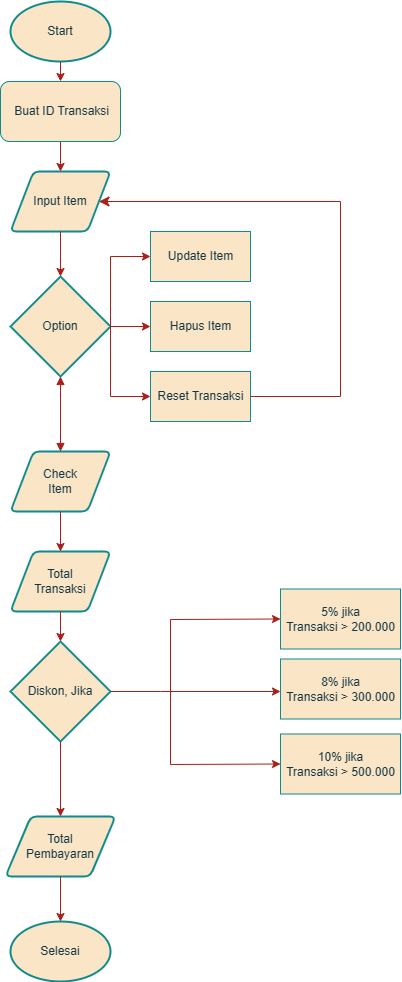

The diagram above was exported from draw.io. Its source (the exported page's mxGraphModel, read from the mxfile embedded in the PNG):
<mxGraphModel dx="2340" dy="1235" grid="1" gridSize="10" guides="1" tooltips="1" connect="1" arrows="1" fold="1" page="1" pageScale="1" pageWidth="827" pageHeight="1169" math="0" shadow="0">
  <root>
    <mxCell id="WIyWlLk6GJQsqaUBKTNV-0" />
    <mxCell id="WIyWlLk6GJQsqaUBKTNV-1" parent="WIyWlLk6GJQsqaUBKTNV-0" />
    <mxCell id="bWujWwgR7cwlbmsJybbL-28" value="Input Item" style="shape=parallelogram;html=1;strokeWidth=2;perimeter=parallelogramPerimeter;whiteSpace=wrap;rounded=1;arcSize=12;size=0.23;labelBackgroundColor=none;fillColor=#FAE5C7;strokeColor=#0F8B8D;fontColor=#143642;" parent="WIyWlLk6GJQsqaUBKTNV-1" vertex="1">
      <mxGeometry x="70" y="200" width="100" height="60" as="geometry" />
    </mxCell>
    <mxCell id="bWujWwgR7cwlbmsJybbL-30" value="Start" style="strokeWidth=2;html=1;shape=mxgraph.flowchart.start_1;whiteSpace=wrap;labelBackgroundColor=none;fillColor=#FAE5C7;strokeColor=#0F8B8D;fontColor=#143642;" parent="WIyWlLk6GJQsqaUBKTNV-1" vertex="1">
      <mxGeometry x="70" y="30" width="100" height="60" as="geometry" />
    </mxCell>
    <mxCell id="bWujWwgR7cwlbmsJybbL-33" value="&amp;nbsp;Buat ID Transaksi" style="rounded=1;whiteSpace=wrap;html=1;labelBackgroundColor=none;fillColor=#FAE5C7;strokeColor=#0F8B8D;fontColor=#143642;" parent="WIyWlLk6GJQsqaUBKTNV-1" vertex="1">
      <mxGeometry x="60" y="110" width="120" height="60" as="geometry" />
    </mxCell>
    <mxCell id="bWujWwgR7cwlbmsJybbL-48" value="Selesai" style="strokeWidth=2;html=1;shape=mxgraph.flowchart.start_1;whiteSpace=wrap;labelBackgroundColor=none;fillColor=#FAE5C7;strokeColor=#0F8B8D;fontColor=#143642;" parent="WIyWlLk6GJQsqaUBKTNV-1" vertex="1">
      <mxGeometry x="70" y="950" width="100" height="60" as="geometry" />
    </mxCell>
    <mxCell id="bWujWwgR7cwlbmsJybbL-45" value="Option" style="strokeWidth=2;html=1;shape=mxgraph.flowchart.decision;whiteSpace=wrap;labelBackgroundColor=none;fillColor=#FAE5C7;strokeColor=#0F8B8D;fontColor=#143642;" parent="WIyWlLk6GJQsqaUBKTNV-1" vertex="1">
      <mxGeometry x="70" y="305" width="100" height="100" as="geometry" />
    </mxCell>
    <mxCell id="bWujWwgR7cwlbmsJybbL-40" value="Check&lt;br&gt;Item" style="shape=parallelogram;html=1;strokeWidth=2;perimeter=parallelogramPerimeter;whiteSpace=wrap;rounded=1;arcSize=12;size=0.23;labelBackgroundColor=none;fillColor=#FAE5C7;strokeColor=#0F8B8D;fontColor=#143642;" parent="WIyWlLk6GJQsqaUBKTNV-1" vertex="1">
      <mxGeometry x="70" y="480" width="100" height="60" as="geometry" />
    </mxCell>
    <mxCell id="bWujWwgR7cwlbmsJybbL-29" value="Diskon, Jika" style="strokeWidth=2;html=1;shape=mxgraph.flowchart.decision;whiteSpace=wrap;labelBackgroundColor=none;fillColor=#FAE5C7;strokeColor=#0F8B8D;fontColor=#143642;" parent="WIyWlLk6GJQsqaUBKTNV-1" vertex="1">
      <mxGeometry x="70" y="670" width="100" height="100" as="geometry" />
    </mxCell>
    <mxCell id="bWujWwgR7cwlbmsJybbL-41" value="Total&lt;br&gt;Transaksi" style="shape=parallelogram;html=1;strokeWidth=2;perimeter=parallelogramPerimeter;whiteSpace=wrap;rounded=1;arcSize=12;size=0.23;labelBackgroundColor=none;fillColor=#FAE5C7;strokeColor=#0F8B8D;fontColor=#143642;" parent="WIyWlLk6GJQsqaUBKTNV-1" vertex="1">
      <mxGeometry x="70" y="580" width="100" height="60" as="geometry" />
    </mxCell>
    <mxCell id="bWujWwgR7cwlbmsJybbL-46" value="Total&lt;br&gt;Pembayaran" style="shape=parallelogram;html=1;strokeWidth=2;perimeter=parallelogramPerimeter;whiteSpace=wrap;rounded=1;arcSize=12;size=0.23;labelBackgroundColor=none;fillColor=#FAE5C7;strokeColor=#0F8B8D;fontColor=#143642;" parent="WIyWlLk6GJQsqaUBKTNV-1" vertex="1">
      <mxGeometry x="65" y="845" width="110" height="60" as="geometry" />
    </mxCell>
    <mxCell id="bWujWwgR7cwlbmsJybbL-59" value="" style="endArrow=classic;html=1;rounded=0;entryX=0.5;entryY=0;entryDx=0;entryDy=0;exitX=0.5;exitY=1;exitDx=0;exitDy=0;exitPerimeter=0;labelBackgroundColor=none;strokeColor=#A8201A;fontColor=default;" parent="WIyWlLk6GJQsqaUBKTNV-1" source="bWujWwgR7cwlbmsJybbL-30" target="bWujWwgR7cwlbmsJybbL-33" edge="1">
      <mxGeometry width="50" height="50" relative="1" as="geometry">
        <mxPoint x="210" y="90" as="sourcePoint" />
        <mxPoint x="260" y="40" as="targetPoint" />
      </mxGeometry>
    </mxCell>
    <mxCell id="bWujWwgR7cwlbmsJybbL-60" value="" style="endArrow=classic;html=1;rounded=0;exitX=0.5;exitY=1;exitDx=0;exitDy=0;entryX=0.5;entryY=0;entryDx=0;entryDy=0;labelBackgroundColor=none;strokeColor=#A8201A;fontColor=default;" parent="WIyWlLk6GJQsqaUBKTNV-1" source="bWujWwgR7cwlbmsJybbL-33" target="bWujWwgR7cwlbmsJybbL-28" edge="1">
      <mxGeometry width="50" height="50" relative="1" as="geometry">
        <mxPoint x="430" y="580" as="sourcePoint" />
        <mxPoint x="480" y="530" as="targetPoint" />
      </mxGeometry>
    </mxCell>
    <mxCell id="bWujWwgR7cwlbmsJybbL-61" value="" style="endArrow=classic;html=1;rounded=0;exitX=0.5;exitY=1;exitDx=0;exitDy=0;entryX=0.5;entryY=0;entryDx=0;entryDy=0;entryPerimeter=0;labelBackgroundColor=none;strokeColor=#A8201A;fontColor=default;" parent="WIyWlLk6GJQsqaUBKTNV-1" source="bWujWwgR7cwlbmsJybbL-28" target="bWujWwgR7cwlbmsJybbL-45" edge="1">
      <mxGeometry width="50" height="50" relative="1" as="geometry">
        <mxPoint x="440" y="590" as="sourcePoint" />
        <mxPoint x="490" y="540" as="targetPoint" />
      </mxGeometry>
    </mxCell>
    <mxCell id="bWujWwgR7cwlbmsJybbL-62" value="" style="endArrow=classic;html=1;rounded=0;exitX=1;exitY=0.5;exitDx=0;exitDy=0;exitPerimeter=0;entryX=0;entryY=0.5;entryDx=0;entryDy=0;labelBackgroundColor=none;strokeColor=#A8201A;fontColor=default;" parent="WIyWlLk6GJQsqaUBKTNV-1" source="bWujWwgR7cwlbmsJybbL-45" target="bWujWwgR7cwlbmsJybbL-36" edge="1">
      <mxGeometry width="50" height="50" relative="1" as="geometry">
        <mxPoint x="450" y="600" as="sourcePoint" />
        <mxPoint x="500" y="550" as="targetPoint" />
      </mxGeometry>
    </mxCell>
    <mxCell id="bWujWwgR7cwlbmsJybbL-63" value="" style="endArrow=classic;html=1;rounded=0;entryX=0;entryY=0.5;entryDx=0;entryDy=0;exitX=1;exitY=0.5;exitDx=0;exitDy=0;exitPerimeter=0;labelBackgroundColor=none;strokeColor=#A8201A;fontColor=default;" parent="WIyWlLk6GJQsqaUBKTNV-1" source="bWujWwgR7cwlbmsJybbL-45" target="bWujWwgR7cwlbmsJybbL-35" edge="1">
      <mxGeometry width="50" height="50" relative="1" as="geometry">
        <mxPoint x="170" y="350" as="sourcePoint" />
        <mxPoint x="510" y="560" as="targetPoint" />
        <Array as="points">
          <mxPoint x="170" y="285" />
        </Array>
      </mxGeometry>
    </mxCell>
    <mxCell id="bWujWwgR7cwlbmsJybbL-64" value="" style="endArrow=classic;html=1;rounded=0;exitX=1;exitY=0.5;exitDx=0;exitDy=0;exitPerimeter=0;entryX=0;entryY=0.5;entryDx=0;entryDy=0;labelBackgroundColor=none;strokeColor=#A8201A;fontColor=default;" parent="WIyWlLk6GJQsqaUBKTNV-1" source="bWujWwgR7cwlbmsJybbL-45" target="bWujWwgR7cwlbmsJybbL-37" edge="1">
      <mxGeometry width="50" height="50" relative="1" as="geometry">
        <mxPoint x="470" y="620" as="sourcePoint" />
        <mxPoint x="520" y="570" as="targetPoint" />
        <Array as="points">
          <mxPoint x="170" y="425" />
        </Array>
      </mxGeometry>
    </mxCell>
    <mxCell id="bWujWwgR7cwlbmsJybbL-65" value="" style="endArrow=classic;html=1;rounded=0;exitX=0.5;exitY=1;exitDx=0;exitDy=0;labelBackgroundColor=none;strokeColor=#A8201A;fontColor=default;" parent="WIyWlLk6GJQsqaUBKTNV-1" source="bWujWwgR7cwlbmsJybbL-40" edge="1">
      <mxGeometry width="50" height="50" relative="1" as="geometry">
        <mxPoint x="480" y="630" as="sourcePoint" />
        <mxPoint x="120" y="580" as="targetPoint" />
      </mxGeometry>
    </mxCell>
    <mxCell id="bWujWwgR7cwlbmsJybbL-66" value="" style="endArrow=classic;html=1;rounded=0;exitX=0.5;exitY=1;exitDx=0;exitDy=0;entryX=0.5;entryY=0;entryDx=0;entryDy=0;entryPerimeter=0;labelBackgroundColor=none;strokeColor=#A8201A;fontColor=default;" parent="WIyWlLk6GJQsqaUBKTNV-1" source="bWujWwgR7cwlbmsJybbL-41" target="bWujWwgR7cwlbmsJybbL-29" edge="1">
      <mxGeometry width="50" height="50" relative="1" as="geometry">
        <mxPoint x="490" y="640" as="sourcePoint" />
        <mxPoint x="540" y="590" as="targetPoint" />
      </mxGeometry>
    </mxCell>
    <mxCell id="bWujWwgR7cwlbmsJybbL-70" value="" style="endArrow=classic;html=1;rounded=0;exitX=0.5;exitY=1;exitDx=0;exitDy=0;exitPerimeter=0;entryX=0.5;entryY=0;entryDx=0;entryDy=0;labelBackgroundColor=none;strokeColor=#A8201A;fontColor=default;" parent="WIyWlLk6GJQsqaUBKTNV-1" source="bWujWwgR7cwlbmsJybbL-29" target="bWujWwgR7cwlbmsJybbL-46" edge="1">
      <mxGeometry width="50" height="50" relative="1" as="geometry">
        <mxPoint x="530" y="680" as="sourcePoint" />
        <mxPoint x="580" y="630" as="targetPoint" />
      </mxGeometry>
    </mxCell>
    <mxCell id="bWujWwgR7cwlbmsJybbL-71" value="" style="endArrow=classic;html=1;rounded=0;exitX=0.5;exitY=1;exitDx=0;exitDy=0;entryX=0.5;entryY=0;entryDx=0;entryDy=0;entryPerimeter=0;labelBackgroundColor=none;strokeColor=#A8201A;fontColor=default;" parent="WIyWlLk6GJQsqaUBKTNV-1" source="bWujWwgR7cwlbmsJybbL-46" target="bWujWwgR7cwlbmsJybbL-48" edge="1">
      <mxGeometry width="50" height="50" relative="1" as="geometry">
        <mxPoint x="540" y="690" as="sourcePoint" />
        <mxPoint x="110" y="940" as="targetPoint" />
      </mxGeometry>
    </mxCell>
    <mxCell id="bWujWwgR7cwlbmsJybbL-72" value="" style="endArrow=block;startArrow=block;endFill=1;startFill=1;html=1;rounded=0;exitX=0.5;exitY=1;exitDx=0;exitDy=0;exitPerimeter=0;entryX=0.5;entryY=0;entryDx=0;entryDy=0;labelBackgroundColor=none;strokeColor=#A8201A;fontColor=default;" parent="WIyWlLk6GJQsqaUBKTNV-1" source="bWujWwgR7cwlbmsJybbL-45" target="bWujWwgR7cwlbmsJybbL-40" edge="1">
      <mxGeometry width="160" relative="1" as="geometry">
        <mxPoint x="250" y="460" as="sourcePoint" />
        <mxPoint x="410" y="460" as="targetPoint" />
      </mxGeometry>
    </mxCell>
    <mxCell id="bWujWwgR7cwlbmsJybbL-35" value="Update Item" style="html=1;dashed=0;whitespace=wrap;labelBackgroundColor=none;fillColor=#FAE5C7;strokeColor=#0F8B8D;fontColor=#143642;" parent="WIyWlLk6GJQsqaUBKTNV-1" vertex="1">
      <mxGeometry x="210" y="260" width="100" height="50" as="geometry" />
    </mxCell>
    <mxCell id="bWujWwgR7cwlbmsJybbL-36" value="Hapus Item" style="html=1;dashed=0;whitespace=wrap;labelBackgroundColor=none;fillColor=#FAE5C7;strokeColor=#0F8B8D;fontColor=#143642;" parent="WIyWlLk6GJQsqaUBKTNV-1" vertex="1">
      <mxGeometry x="210" y="330" width="100" height="50" as="geometry" />
    </mxCell>
    <mxCell id="bWujWwgR7cwlbmsJybbL-37" value="Reset Transaksi" style="html=1;dashed=0;whitespace=wrap;labelBackgroundColor=none;fillColor=#FAE5C7;strokeColor=#0F8B8D;fontColor=#143642;" parent="WIyWlLk6GJQsqaUBKTNV-1" vertex="1">
      <mxGeometry x="210" y="400" width="100" height="50" as="geometry" />
    </mxCell>
    <mxCell id="bWujWwgR7cwlbmsJybbL-74" value="" style="edgeStyle=segmentEdgeStyle;endArrow=classic;html=1;curved=0;rounded=0;endSize=8;startSize=8;exitX=1;exitY=0.5;exitDx=0;exitDy=0;entryX=1;entryY=0.5;entryDx=0;entryDy=0;labelBackgroundColor=none;strokeColor=#A8201A;fontColor=default;" parent="WIyWlLk6GJQsqaUBKTNV-1" source="bWujWwgR7cwlbmsJybbL-37" target="bWujWwgR7cwlbmsJybbL-28" edge="1">
      <mxGeometry width="50" height="50" relative="1" as="geometry">
        <mxPoint x="370" y="430" as="sourcePoint" />
        <mxPoint x="400" y="220" as="targetPoint" />
        <Array as="points">
          <mxPoint x="400" y="425" />
          <mxPoint x="400" y="230" />
        </Array>
      </mxGeometry>
    </mxCell>
    <mxCell id="jFvmhPVVgPuZUYYeB-c6-2" value="" style="group;labelBackgroundColor=none;fontColor=#143642;" vertex="1" connectable="0" parent="WIyWlLk6GJQsqaUBKTNV-1">
      <mxGeometry x="230" y="617.5" width="230" height="205" as="geometry" />
    </mxCell>
    <mxCell id="bWujWwgR7cwlbmsJybbL-58" value="" style="group;labelBackgroundColor=none;fontColor=#143642;" parent="jFvmhPVVgPuZUYYeB-c6-2" vertex="1" connectable="0">
      <mxGeometry x="110" width="120" height="205" as="geometry" />
    </mxCell>
    <mxCell id="bWujWwgR7cwlbmsJybbL-42" value="5% jika &lt;br&gt;Transaksi &amp;gt; 200.000" style="html=1;dashed=0;whitespace=wrap;labelBackgroundColor=none;fillColor=#FAE5C7;strokeColor=#0F8B8D;fontColor=#143642;" parent="bWujWwgR7cwlbmsJybbL-58" vertex="1">
      <mxGeometry width="120" height="60" as="geometry" />
    </mxCell>
    <mxCell id="bWujWwgR7cwlbmsJybbL-50" value="10% jika &lt;br&gt;Transaksi &amp;gt; 500.000" style="html=1;dashed=0;whitespace=wrap;labelBackgroundColor=none;fillColor=#FAE5C7;strokeColor=#0F8B8D;fontColor=#143642;" parent="bWujWwgR7cwlbmsJybbL-58" vertex="1">
      <mxGeometry y="145" width="120" height="60" as="geometry" />
    </mxCell>
    <mxCell id="bWujWwgR7cwlbmsJybbL-51" value="8% jika &lt;br&gt;Transaksi &amp;gt; 300.000" style="html=1;dashed=0;whitespace=wrap;labelBackgroundColor=none;fillColor=#FAE5C7;strokeColor=#0F8B8D;fontColor=#143642;" parent="bWujWwgR7cwlbmsJybbL-58" vertex="1">
      <mxGeometry y="70" width="120" height="60" as="geometry" />
    </mxCell>
    <mxCell id="bWujWwgR7cwlbmsJybbL-67" value="" style="endArrow=classic;html=1;rounded=0;entryX=0;entryY=0.5;entryDx=0;entryDy=0;labelBackgroundColor=none;strokeColor=#A8201A;fontColor=default;" parent="jFvmhPVVgPuZUYYeB-c6-2" target="bWujWwgR7cwlbmsJybbL-42" edge="1">
      <mxGeometry width="50" height="50" relative="1" as="geometry">
        <mxPoint y="102.5" as="sourcePoint" />
        <mxPoint x="350" y="-17.5" as="targetPoint" />
        <Array as="points">
          <mxPoint y="30.5" />
        </Array>
      </mxGeometry>
    </mxCell>
    <mxCell id="bWujWwgR7cwlbmsJybbL-68" value="" style="endArrow=classic;html=1;rounded=0;labelBackgroundColor=none;strokeColor=#A8201A;fontColor=default;" parent="jFvmhPVVgPuZUYYeB-c6-2" edge="1">
      <mxGeometry width="50" height="50" relative="1" as="geometry">
        <mxPoint x="-10" y="102.5" as="sourcePoint" />
        <mxPoint x="110" y="102.5" as="targetPoint" />
      </mxGeometry>
    </mxCell>
    <mxCell id="bWujWwgR7cwlbmsJybbL-69" value="" style="endArrow=classic;html=1;rounded=0;entryX=0;entryY=0.5;entryDx=0;entryDy=0;labelBackgroundColor=none;strokeColor=#A8201A;fontColor=default;" parent="jFvmhPVVgPuZUYYeB-c6-2" target="bWujWwgR7cwlbmsJybbL-50" edge="1">
      <mxGeometry width="50" height="50" relative="1" as="geometry">
        <mxPoint y="102.5" as="sourcePoint" />
        <mxPoint x="370" y="2.5" as="targetPoint" />
        <Array as="points">
          <mxPoint y="175.5" />
        </Array>
      </mxGeometry>
    </mxCell>
    <mxCell id="jFvmhPVVgPuZUYYeB-c6-3" value="" style="endArrow=none;html=1;rounded=0;exitX=1;exitY=0.5;exitDx=0;exitDy=0;exitPerimeter=0;labelBackgroundColor=none;strokeColor=#A8201A;fontColor=default;" edge="1" parent="WIyWlLk6GJQsqaUBKTNV-1" source="bWujWwgR7cwlbmsJybbL-29">
      <mxGeometry width="50" height="50" relative="1" as="geometry">
        <mxPoint x="180" y="720" as="sourcePoint" />
        <mxPoint x="220" y="720" as="targetPoint" />
      </mxGeometry>
    </mxCell>
  </root>
</mxGraphModel>